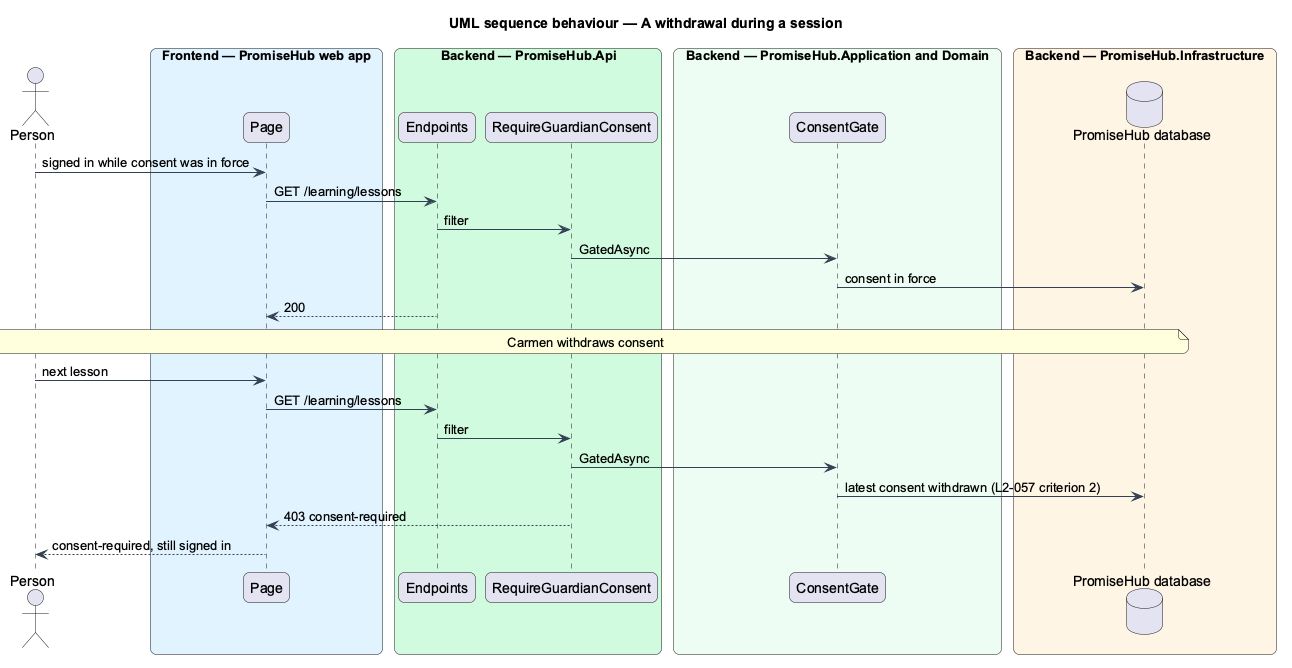

The diagram above was rendered by PlantUML. Its source (embedded in the PNG):
@startuml
title UML sequence behaviour — A withdrawal during a session
skinparam backgroundColor #FFFFFF
skinparam shadowing false
skinparam roundcorner 12
skinparam defaultFontName Arial
skinparam ArrowColor #344054
actor "Person" as actor
box "Frontend — PromiseHub web app" #E0F2FE
  participant "Page" as page
end box
box "Backend — PromiseHub.Api" #D1FADF
  participant "Endpoints" as ep
  participant "RequireGuardianConsent" as f
end box
box "Backend — PromiseHub.Application and Domain" #ECFDF3
  participant "ConsentGate" as g
end box
box "Backend — PromiseHub.Infrastructure" #FFF4E5
  database "PromiseHub database" as db
end box
actor -> page : signed in while consent was in force
page -> ep : GET /learning/lessons
ep -> f : filter
f -> g : GatedAsync
g -> db : consent in force
ep --> page : 200
note over actor, db : Carmen withdraws consent
actor -> page : next lesson
page -> ep : GET /learning/lessons
ep -> f : filter
f -> g : GatedAsync
g -> db : latest consent withdrawn (L2-057 criterion 2)
f --> page : 403 consent-required
page --> actor : consent-required, still signed in
@enduml